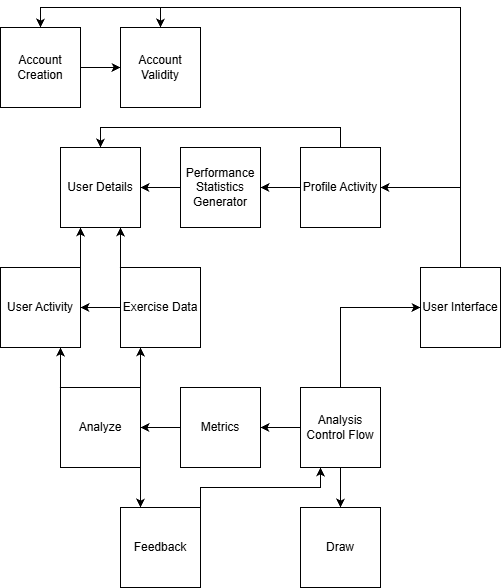

The diagram above was exported from draw.io. Its source (the exported page's mxGraphModel, read from the mxfile embedded in the PNG):
<mxGraphModel dx="1426" dy="785" grid="1" gridSize="10" guides="1" tooltips="1" connect="1" arrows="1" fold="1" page="1" pageScale="1" pageWidth="850" pageHeight="1100" math="0" shadow="0">
  <root>
    <mxCell id="0" />
    <mxCell id="1" parent="0" />
    <mxCell id="Sc961kvbqulhzvSKR4VD-13" edge="1" parent="1" source="Sc961kvbqulhzvSKR4VD-1" style="edgeStyle=orthogonalEdgeStyle;rounded=0;orthogonalLoop=1;jettySize=auto;html=1;exitX=1;exitY=0.5;exitDx=0;exitDy=0;entryX=0;entryY=0.5;entryDx=0;entryDy=0;" target="Sc961kvbqulhzvSKR4VD-2">
      <mxGeometry relative="1" as="geometry" />
    </mxCell>
    <mxCell id="Sc961kvbqulhzvSKR4VD-1" parent="1" style="whiteSpace=wrap;html=1;aspect=fixed;" value="Account Creation" vertex="1">
      <mxGeometry height="80" width="80" x="80" y="80" as="geometry" />
    </mxCell>
    <mxCell id="Sc961kvbqulhzvSKR4VD-2" parent="1" style="whiteSpace=wrap;html=1;aspect=fixed;" value="Account Validity" vertex="1">
      <mxGeometry height="80" width="80" x="200" y="80" as="geometry" />
    </mxCell>
    <mxCell id="Sc961kvbqulhzvSKR4VD-3" parent="1" style="whiteSpace=wrap;html=1;aspect=fixed;" value="User Details" vertex="1">
      <mxGeometry height="80" width="80" x="140" y="200" as="geometry" />
    </mxCell>
    <mxCell id="Sc961kvbqulhzvSKR4VD-12" edge="1" parent="1" source="Sc961kvbqulhzvSKR4VD-4" style="edgeStyle=orthogonalEdgeStyle;rounded=0;orthogonalLoop=1;jettySize=auto;html=1;exitX=1;exitY=0;exitDx=0;exitDy=0;entryX=0.25;entryY=1;entryDx=0;entryDy=0;" target="Sc961kvbqulhzvSKR4VD-3">
      <mxGeometry relative="1" as="geometry" />
    </mxCell>
    <mxCell id="Sc961kvbqulhzvSKR4VD-4" parent="1" style="whiteSpace=wrap;html=1;aspect=fixed;" value="User Activity" vertex="1">
      <mxGeometry height="80" width="80" x="80" y="320" as="geometry" />
    </mxCell>
    <mxCell id="Sc961kvbqulhzvSKR4VD-6" edge="1" parent="1" source="Sc961kvbqulhzvSKR4VD-5" style="edgeStyle=orthogonalEdgeStyle;rounded=0;orthogonalLoop=1;jettySize=auto;html=1;exitX=0;exitY=0.5;exitDx=0;exitDy=0;entryX=1;entryY=0.5;entryDx=0;entryDy=0;" target="Sc961kvbqulhzvSKR4VD-4">
      <mxGeometry relative="1" as="geometry" />
    </mxCell>
    <mxCell id="Sc961kvbqulhzvSKR4VD-11" edge="1" parent="1" source="Sc961kvbqulhzvSKR4VD-5" style="edgeStyle=orthogonalEdgeStyle;rounded=0;orthogonalLoop=1;jettySize=auto;html=1;exitX=0;exitY=0;exitDx=0;exitDy=0;entryX=0.75;entryY=1;entryDx=0;entryDy=0;" target="Sc961kvbqulhzvSKR4VD-3">
      <mxGeometry relative="1" as="geometry" />
    </mxCell>
    <mxCell id="Sc961kvbqulhzvSKR4VD-5" parent="1" style="whiteSpace=wrap;html=1;aspect=fixed;" value="Exercise Data" vertex="1">
      <mxGeometry height="80" width="80" x="200" y="320" as="geometry" />
    </mxCell>
    <mxCell id="Sc961kvbqulhzvSKR4VD-15" edge="1" parent="1" source="Sc961kvbqulhzvSKR4VD-14" style="edgeStyle=orthogonalEdgeStyle;rounded=0;orthogonalLoop=1;jettySize=auto;html=1;exitX=0;exitY=0.5;exitDx=0;exitDy=0;entryX=1;entryY=0.5;entryDx=0;entryDy=0;" target="Sc961kvbqulhzvSKR4VD-3">
      <mxGeometry relative="1" as="geometry" />
    </mxCell>
    <mxCell id="Sc961kvbqulhzvSKR4VD-14" parent="1" style="whiteSpace=wrap;html=1;aspect=fixed;" value="Performance Statistics Generator" vertex="1">
      <mxGeometry height="80" width="80" x="260" y="200" as="geometry" />
    </mxCell>
    <mxCell id="Sc961kvbqulhzvSKR4VD-17" edge="1" parent="1" source="Sc961kvbqulhzvSKR4VD-16" style="edgeStyle=orthogonalEdgeStyle;rounded=0;orthogonalLoop=1;jettySize=auto;html=1;exitX=0;exitY=0.5;exitDx=0;exitDy=0;entryX=1;entryY=0.5;entryDx=0;entryDy=0;" target="Sc961kvbqulhzvSKR4VD-14">
      <mxGeometry relative="1" as="geometry" />
    </mxCell>
    <mxCell id="Sc961kvbqulhzvSKR4VD-18" edge="1" parent="1" source="Sc961kvbqulhzvSKR4VD-16" style="edgeStyle=orthogonalEdgeStyle;rounded=0;orthogonalLoop=1;jettySize=auto;html=1;exitX=0.5;exitY=0;exitDx=0;exitDy=0;entryX=0.5;entryY=0;entryDx=0;entryDy=0;" target="Sc961kvbqulhzvSKR4VD-3">
      <mxGeometry relative="1" as="geometry" />
    </mxCell>
    <mxCell id="Sc961kvbqulhzvSKR4VD-16" parent="1" style="whiteSpace=wrap;html=1;aspect=fixed;" value="Profile Activity" vertex="1">
      <mxGeometry height="80" width="80" x="380" y="200" as="geometry" />
    </mxCell>
    <mxCell id="Sc961kvbqulhzvSKR4VD-25" edge="1" parent="1" source="Sc961kvbqulhzvSKR4VD-19" style="edgeStyle=orthogonalEdgeStyle;rounded=0;orthogonalLoop=1;jettySize=auto;html=1;" target="Sc961kvbqulhzvSKR4VD-24">
      <mxGeometry relative="1" as="geometry" />
    </mxCell>
    <mxCell id="Sc961kvbqulhzvSKR4VD-26" edge="1" parent="1" source="Sc961kvbqulhzvSKR4VD-19" style="edgeStyle=orthogonalEdgeStyle;rounded=0;orthogonalLoop=1;jettySize=auto;html=1;" target="Sc961kvbqulhzvSKR4VD-20">
      <mxGeometry relative="1" as="geometry" />
    </mxCell>
    <mxCell id="Sc961kvbqulhzvSKR4VD-39" edge="1" parent="1" source="Sc961kvbqulhzvSKR4VD-19" style="edgeStyle=orthogonalEdgeStyle;rounded=0;orthogonalLoop=1;jettySize=auto;html=1;exitX=0.5;exitY=0;exitDx=0;exitDy=0;entryX=0;entryY=0.5;entryDx=0;entryDy=0;" target="Sc961kvbqulhzvSKR4VD-23">
      <mxGeometry relative="1" as="geometry" />
    </mxCell>
    <mxCell id="Sc961kvbqulhzvSKR4VD-19" parent="1" style="whiteSpace=wrap;html=1;aspect=fixed;" value="Analysis Control Flow" vertex="1">
      <mxGeometry height="80" width="80" x="380" y="440" as="geometry" />
    </mxCell>
    <mxCell id="Sc961kvbqulhzvSKR4VD-27" edge="1" parent="1" source="Sc961kvbqulhzvSKR4VD-20" style="edgeStyle=orthogonalEdgeStyle;rounded=0;orthogonalLoop=1;jettySize=auto;html=1;" target="Sc961kvbqulhzvSKR4VD-21">
      <mxGeometry relative="1" as="geometry" />
    </mxCell>
    <mxCell id="Sc961kvbqulhzvSKR4VD-20" parent="1" style="whiteSpace=wrap;html=1;aspect=fixed;" value="Metrics" vertex="1">
      <mxGeometry height="80" width="80" x="260" y="440" as="geometry" />
    </mxCell>
    <mxCell id="Sc961kvbqulhzvSKR4VD-28" edge="1" parent="1" source="Sc961kvbqulhzvSKR4VD-21" style="edgeStyle=orthogonalEdgeStyle;rounded=0;orthogonalLoop=1;jettySize=auto;html=1;exitX=0;exitY=0;exitDx=0;exitDy=0;entryX=0.75;entryY=1;entryDx=0;entryDy=0;" target="Sc961kvbqulhzvSKR4VD-4">
      <mxGeometry relative="1" as="geometry" />
    </mxCell>
    <mxCell id="Sc961kvbqulhzvSKR4VD-29" edge="1" parent="1" source="Sc961kvbqulhzvSKR4VD-21" style="edgeStyle=orthogonalEdgeStyle;rounded=0;orthogonalLoop=1;jettySize=auto;html=1;exitX=1;exitY=0;exitDx=0;exitDy=0;entryX=0.25;entryY=1;entryDx=0;entryDy=0;" target="Sc961kvbqulhzvSKR4VD-5">
      <mxGeometry relative="1" as="geometry" />
    </mxCell>
    <mxCell id="Sc961kvbqulhzvSKR4VD-30" edge="1" parent="1" source="Sc961kvbqulhzvSKR4VD-21" style="edgeStyle=orthogonalEdgeStyle;rounded=0;orthogonalLoop=1;jettySize=auto;html=1;exitX=1;exitY=1;exitDx=0;exitDy=0;entryX=0.25;entryY=0;entryDx=0;entryDy=0;" target="Sc961kvbqulhzvSKR4VD-22">
      <mxGeometry relative="1" as="geometry" />
    </mxCell>
    <mxCell id="Sc961kvbqulhzvSKR4VD-21" parent="1" style="whiteSpace=wrap;html=1;aspect=fixed;" value="Analyze" vertex="1">
      <mxGeometry height="80" width="80" x="140" y="440" as="geometry" />
    </mxCell>
    <mxCell id="Sc961kvbqulhzvSKR4VD-34" edge="1" parent="1" source="Sc961kvbqulhzvSKR4VD-22" style="edgeStyle=orthogonalEdgeStyle;rounded=0;orthogonalLoop=1;jettySize=auto;html=1;exitX=1;exitY=0;exitDx=0;exitDy=0;entryX=0.25;entryY=1;entryDx=0;entryDy=0;" target="Sc961kvbqulhzvSKR4VD-19">
      <mxGeometry relative="1" as="geometry" />
    </mxCell>
    <mxCell id="Sc961kvbqulhzvSKR4VD-22" parent="1" style="whiteSpace=wrap;html=1;aspect=fixed;" value="Feedback" vertex="1">
      <mxGeometry height="80" width="80" x="200" y="560" as="geometry" />
    </mxCell>
    <mxCell id="Sc961kvbqulhzvSKR4VD-35" edge="1" parent="1" source="Sc961kvbqulhzvSKR4VD-23" style="edgeStyle=orthogonalEdgeStyle;rounded=0;orthogonalLoop=1;jettySize=auto;html=1;entryX=0.5;entryY=0;entryDx=0;entryDy=0;" target="Sc961kvbqulhzvSKR4VD-1">
      <mxGeometry relative="1" as="geometry">
        <Array as="points">
          <mxPoint x="540" y="60" />
          <mxPoint x="120" y="60" />
        </Array>
      </mxGeometry>
    </mxCell>
    <mxCell id="Sc961kvbqulhzvSKR4VD-36" edge="1" parent="1" source="Sc961kvbqulhzvSKR4VD-23" style="edgeStyle=orthogonalEdgeStyle;rounded=0;orthogonalLoop=1;jettySize=auto;html=1;exitX=0.5;exitY=0;exitDx=0;exitDy=0;entryX=0.5;entryY=0;entryDx=0;entryDy=0;" target="Sc961kvbqulhzvSKR4VD-2">
      <mxGeometry relative="1" as="geometry" />
    </mxCell>
    <mxCell id="Sc961kvbqulhzvSKR4VD-38" edge="1" parent="1" source="Sc961kvbqulhzvSKR4VD-23" style="edgeStyle=orthogonalEdgeStyle;rounded=0;orthogonalLoop=1;jettySize=auto;html=1;exitX=0.5;exitY=0;exitDx=0;exitDy=0;entryX=1;entryY=0.5;entryDx=0;entryDy=0;" target="Sc961kvbqulhzvSKR4VD-16">
      <mxGeometry relative="1" as="geometry" />
    </mxCell>
    <mxCell id="Sc961kvbqulhzvSKR4VD-23" parent="1" style="whiteSpace=wrap;html=1;aspect=fixed;" value="User Interface" vertex="1">
      <mxGeometry height="80" width="80" x="500" y="320" as="geometry" />
    </mxCell>
    <mxCell id="Sc961kvbqulhzvSKR4VD-24" parent="1" style="whiteSpace=wrap;html=1;aspect=fixed;" value="Draw" vertex="1">
      <mxGeometry height="80" width="80" x="380" y="560" as="geometry" />
    </mxCell>
  </root>
</mxGraphModel>